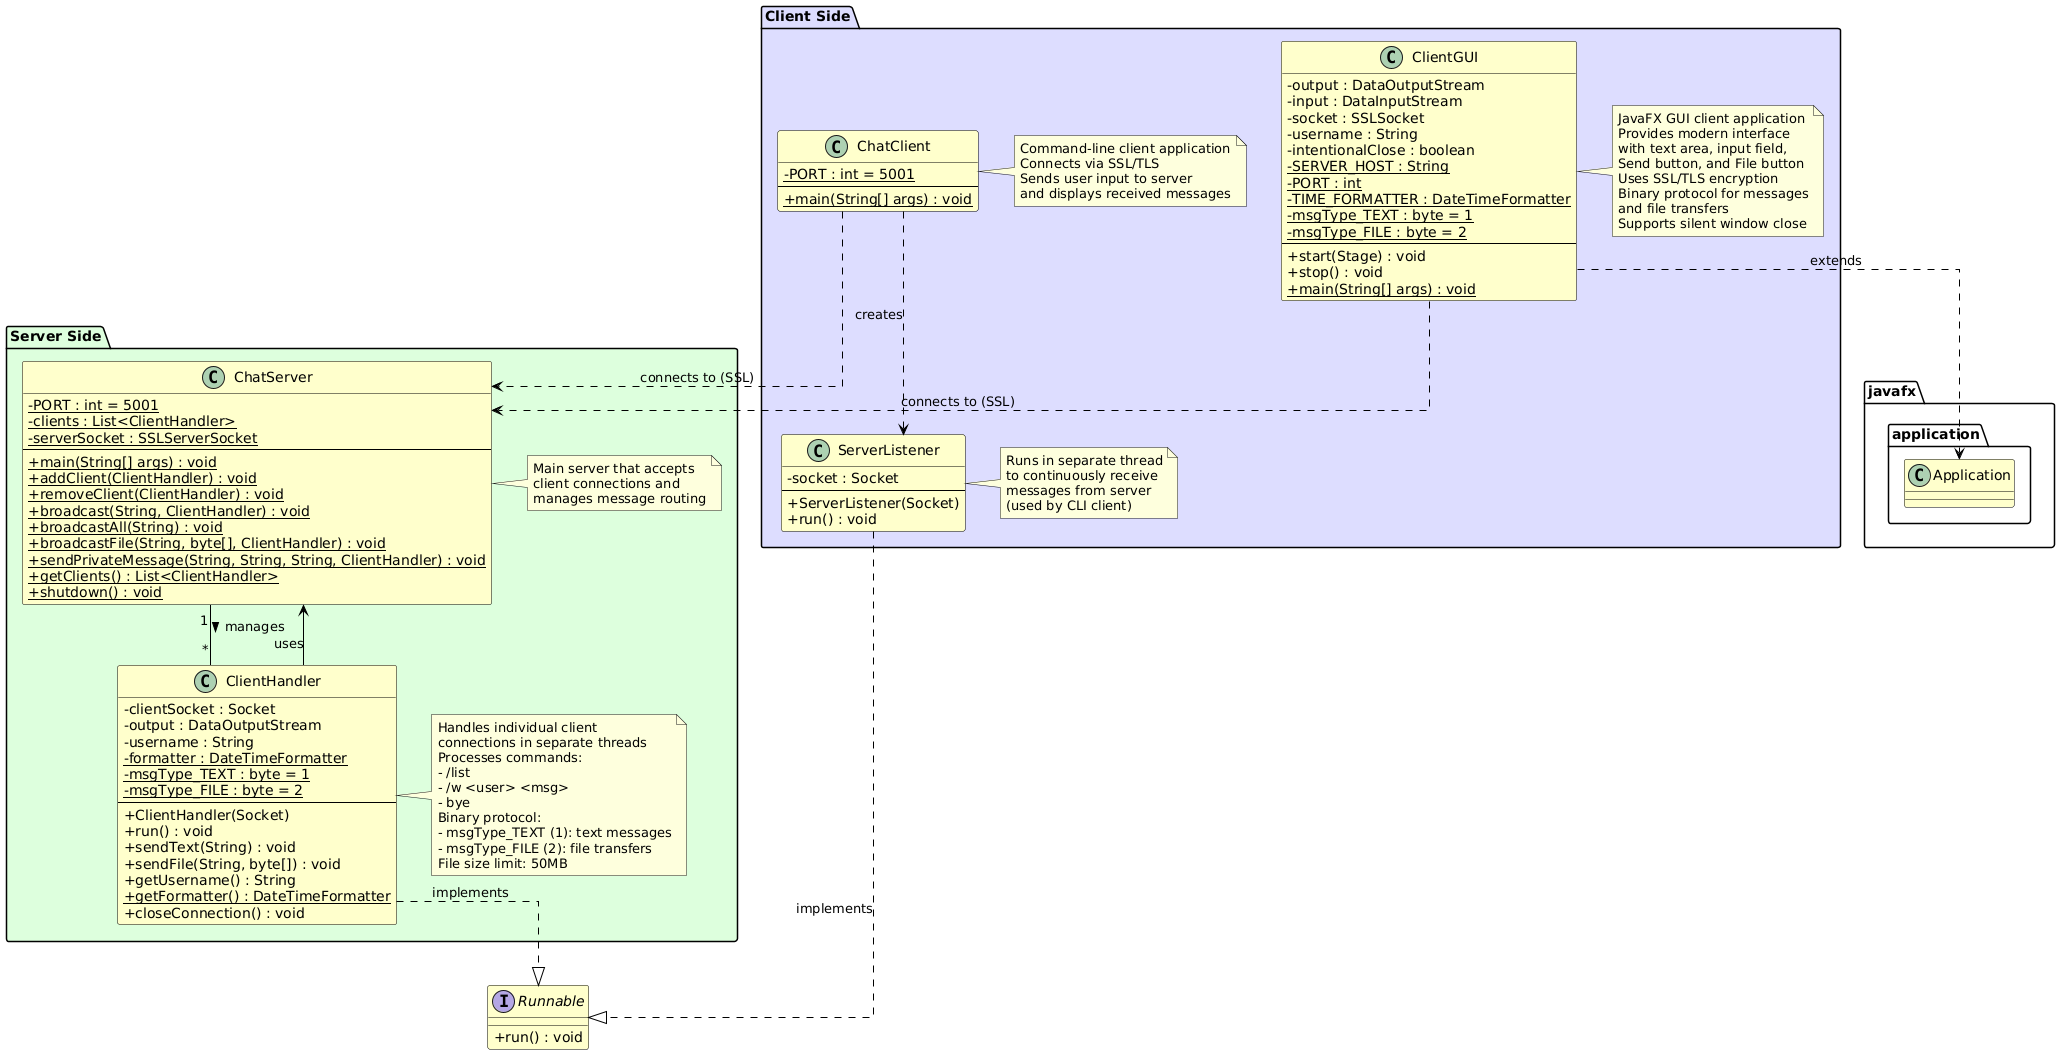

The diagram above was rendered by PlantUML. Its source (embedded in the PNG):
@startuml ChatSystem Class Diagram

skinparam classAttributeIconSize 0
skinparam shadowing false
skinparam backgroundColor #FFFFFF
skinparam linetype ortho
skinparam class {
    BackgroundColor #FFFFCC
    BorderColor #000000
    ArrowColor #000000
}

' Interfaces
interface Runnable {
    + run() : void
}

' ========== SERVER SIDE ==========
package "Server Side" #DDFFDD {
    class ChatServer {
        {static} - PORT : int = 5001
        {static} - clients : List<ClientHandler>
        {static} - serverSocket : SSLServerSocket
        --
        {static} + main(String[] args) : void
        {static} + addClient(ClientHandler) : void
        {static} + removeClient(ClientHandler) : void
        {static} + broadcast(String, ClientHandler) : void
        {static} + broadcastAll(String) : void
        {static} + broadcastFile(String, byte[], ClientHandler) : void
        {static} + sendPrivateMessage(String, String, String, ClientHandler) : void
        {static} + getClients() : List<ClientHandler>
        {static} + shutdown() : void
    }

    class ClientHandler {
        - clientSocket : Socket
        - output : DataOutputStream
        - username : String
        {static} - formatter : DateTimeFormatter
        {static} - msgType_TEXT : byte = 1
        {static} - msgType_FILE : byte = 2
        --
        + ClientHandler(Socket)
        + run() : void
        + sendText(String) : void
        + sendFile(String, byte[]) : void
        + getUsername() : String
        {static} + getFormatter() : DateTimeFormatter
        + closeConnection() : void
    }
    
    note right of ChatServer
      Main server that accepts
      client connections and
      manages message routing
    end note

    note right of ClientHandler
      Handles individual client
      connections in separate threads
      Processes commands:
      - /list
      - /w <user> <msg>
      - bye
      Binary protocol:
      - msgType_TEXT (1): text messages
      - msgType_FILE (2): file transfers
      File size limit: 50MB
    end note
}

' ========== CLIENT SIDE ==========
package "Client Side" #DDDDFF {
    class ChatClient {
        {static} - PORT : int = 5001
        --
        {static} + main(String[] args) : void
    }

    class ClientGUI {
        - output : DataOutputStream
        - input : DataInputStream
        - socket : SSLSocket
        - username : String
        - intentionalClose : boolean
        {static} - SERVER_HOST : String
        {static} - PORT : int
        {static} - TIME_FORMATTER : DateTimeFormatter
        {static} - msgType_TEXT : byte = 1
        {static} - msgType_FILE : byte = 2
        --
        + start(Stage) : void
        + stop() : void
        {static} + main(String[] args) : void
    }

    class ServerListener {
        - socket : Socket
        --
        + ServerListener(Socket)
        + run() : void
    }
    
    note right of ChatClient
      Command-line client application
      Connects via SSL/TLS
      Sends user input to server
      and displays received messages
    end note

    note right of ClientGUI
      JavaFX GUI client application
      Provides modern interface
      with text area, input field,
      Send button, and File button
      Uses SSL/TLS encryption
      Binary protocol for messages
      and file transfers
      Supports silent window close
    end note

    note right of ServerListener
      Runs in separate thread
      to continuously receive
      messages from server
      (used by CLI client)
    end note
}

' Relationships within Server Side
ChatServer "1" -- "*" ClientHandler : manages >
ClientHandler ..|> Runnable : implements

' Relationships within Client Side
ChatClient ..> ServerListener : creates
ServerListener ..|> Runnable : implements
ClientGUI ..> javafx.application.Application : extends

' Cross-boundary relationships
ChatClient ..> ChatServer : connects to (SSL)
ClientGUI ..> ChatServer : connects to (SSL)
ClientHandler --> ChatServer : uses

@enduml